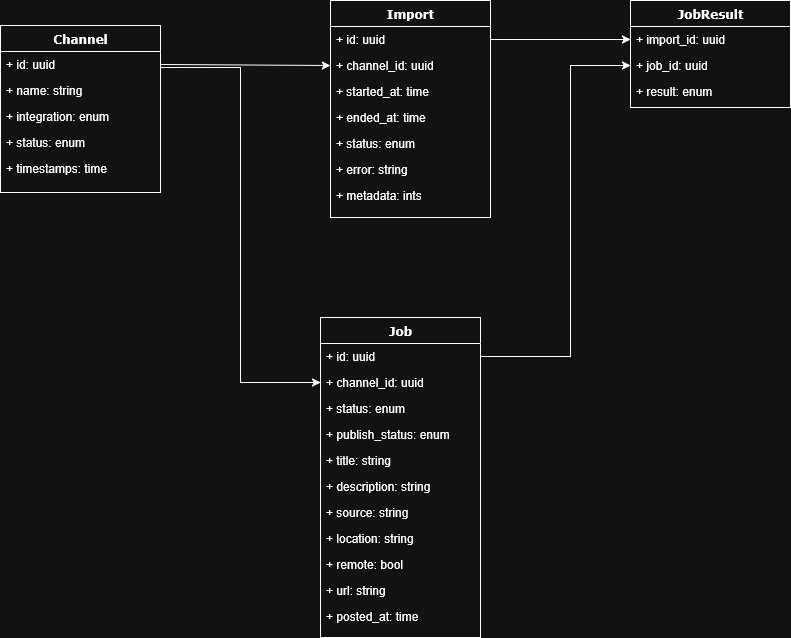

The diagram above was exported from draw.io. Its source (the exported page's mxGraphModel, read from the mxfile embedded in the PNG):
<mxGraphModel dx="1434" dy="746" grid="1" gridSize="10" guides="1" tooltips="1" connect="1" arrows="1" fold="1" page="1" pageScale="1" pageWidth="1100" pageHeight="850" background="none" math="0" shadow="0">
  <root>
    <mxCell id="0" />
    <mxCell id="1" parent="0" />
    <mxCell id="78961159f06e98e8-17" value="Channel" style="swimlane;html=1;fontStyle=1;align=center;verticalAlign=top;childLayout=stackLayout;horizontal=1;startSize=26;horizontalStack=0;resizeParent=1;resizeLast=0;collapsible=1;marginBottom=0;swimlaneFillColor=#ffffff;rounded=0;shadow=0;comic=0;labelBackgroundColor=none;strokeWidth=1;fillColor=none;fontFamily=Verdana;fontSize=12" parent="1" vertex="1">
      <mxGeometry x="90" y="108" width="160" height="167" as="geometry" />
    </mxCell>
    <mxCell id="78961159f06e98e8-21" value="+ id: uuid" style="text;html=1;strokeColor=none;fillColor=none;align=left;verticalAlign=top;spacingLeft=4;spacingRight=4;whiteSpace=wrap;overflow=hidden;rotatable=0;points=[[0,0.5],[1,0.5]];portConstraint=eastwest;" parent="78961159f06e98e8-17" vertex="1">
      <mxGeometry y="26" width="160" height="26" as="geometry" />
    </mxCell>
    <mxCell id="78961159f06e98e8-23" value="+ name: string" style="text;html=1;strokeColor=none;fillColor=none;align=left;verticalAlign=top;spacingLeft=4;spacingRight=4;whiteSpace=wrap;overflow=hidden;rotatable=0;points=[[0,0.5],[1,0.5]];portConstraint=eastwest;" parent="78961159f06e98e8-17" vertex="1">
      <mxGeometry y="52" width="160" height="26" as="geometry" />
    </mxCell>
    <mxCell id="78961159f06e98e8-25" value="+ integration: enum" style="text;html=1;strokeColor=none;fillColor=none;align=left;verticalAlign=top;spacingLeft=4;spacingRight=4;whiteSpace=wrap;overflow=hidden;rotatable=0;points=[[0,0.5],[1,0.5]];portConstraint=eastwest;" parent="78961159f06e98e8-17" vertex="1">
      <mxGeometry y="78" width="160" height="26" as="geometry" />
    </mxCell>
    <mxCell id="78961159f06e98e8-26" value="+ status: enum" style="text;html=1;strokeColor=none;fillColor=none;align=left;verticalAlign=top;spacingLeft=4;spacingRight=4;whiteSpace=wrap;overflow=hidden;rotatable=0;points=[[0,0.5],[1,0.5]];portConstraint=eastwest;" parent="78961159f06e98e8-17" vertex="1">
      <mxGeometry y="104" width="160" height="26" as="geometry" />
    </mxCell>
    <mxCell id="78961159f06e98e8-24" value="+ timestamps: time" style="text;html=1;strokeColor=none;fillColor=none;align=left;verticalAlign=top;spacingLeft=4;spacingRight=4;whiteSpace=wrap;overflow=hidden;rotatable=0;points=[[0,0.5],[1,0.5]];portConstraint=eastwest;" parent="78961159f06e98e8-17" vertex="1">
      <mxGeometry y="130" width="160" height="26" as="geometry" />
    </mxCell>
    <mxCell id="78961159f06e98e8-30" value="Import" style="swimlane;html=1;fontStyle=1;align=center;verticalAlign=top;childLayout=stackLayout;horizontal=1;startSize=26;horizontalStack=0;resizeParent=1;resizeLast=0;collapsible=1;marginBottom=0;swimlaneFillColor=#ffffff;rounded=0;shadow=0;comic=0;labelBackgroundColor=none;strokeWidth=1;fillColor=none;fontFamily=Verdana;fontSize=12" parent="1" vertex="1">
      <mxGeometry x="420" y="83" width="160" height="217" as="geometry" />
    </mxCell>
    <mxCell id="78961159f06e98e8-31" value="+ id: uuid" style="text;html=1;strokeColor=none;fillColor=none;align=left;verticalAlign=top;spacingLeft=4;spacingRight=4;whiteSpace=wrap;overflow=hidden;rotatable=0;points=[[0,0.5],[1,0.5]];portConstraint=eastwest;" parent="78961159f06e98e8-30" vertex="1">
      <mxGeometry y="26" width="160" height="26" as="geometry" />
    </mxCell>
    <mxCell id="78961159f06e98e8-32" value="+ channel_id: uuid" style="text;html=1;strokeColor=none;fillColor=none;align=left;verticalAlign=top;spacingLeft=4;spacingRight=4;whiteSpace=wrap;overflow=hidden;rotatable=0;points=[[0,0.5],[1,0.5]];portConstraint=eastwest;" parent="78961159f06e98e8-30" vertex="1">
      <mxGeometry y="52" width="160" height="26" as="geometry" />
    </mxCell>
    <mxCell id="78961159f06e98e8-33" value="+ started_at: time" style="text;html=1;strokeColor=none;fillColor=none;align=left;verticalAlign=top;spacingLeft=4;spacingRight=4;whiteSpace=wrap;overflow=hidden;rotatable=0;points=[[0,0.5],[1,0.5]];portConstraint=eastwest;" parent="78961159f06e98e8-30" vertex="1">
      <mxGeometry y="78" width="160" height="26" as="geometry" />
    </mxCell>
    <mxCell id="78961159f06e98e8-34" value="+ ended_at: time" style="text;html=1;strokeColor=none;fillColor=none;align=left;verticalAlign=top;spacingLeft=4;spacingRight=4;whiteSpace=wrap;overflow=hidden;rotatable=0;points=[[0,0.5],[1,0.5]];portConstraint=eastwest;" parent="78961159f06e98e8-30" vertex="1">
      <mxGeometry y="104" width="160" height="26" as="geometry" />
    </mxCell>
    <mxCell id="78961159f06e98e8-36" value="+ status: enum" style="text;html=1;strokeColor=none;fillColor=none;align=left;verticalAlign=top;spacingLeft=4;spacingRight=4;whiteSpace=wrap;overflow=hidden;rotatable=0;points=[[0,0.5],[1,0.5]];portConstraint=eastwest;" parent="78961159f06e98e8-30" vertex="1">
      <mxGeometry y="130" width="160" height="26" as="geometry" />
    </mxCell>
    <mxCell id="78961159f06e98e8-37" value="+ error: string" style="text;html=1;strokeColor=none;fillColor=none;align=left;verticalAlign=top;spacingLeft=4;spacingRight=4;whiteSpace=wrap;overflow=hidden;rotatable=0;points=[[0,0.5],[1,0.5]];portConstraint=eastwest;" parent="78961159f06e98e8-30" vertex="1">
      <mxGeometry y="156" width="160" height="26" as="geometry" />
    </mxCell>
    <mxCell id="78961159f06e98e8-40" value="+ metadata: ints" style="text;html=1;strokeColor=none;fillColor=none;align=left;verticalAlign=top;spacingLeft=4;spacingRight=4;whiteSpace=wrap;overflow=hidden;rotatable=0;points=[[0,0.5],[1,0.5]];portConstraint=eastwest;" parent="78961159f06e98e8-30" vertex="1">
      <mxGeometry y="182" width="160" height="26" as="geometry" />
    </mxCell>
    <mxCell id="78961159f06e98e8-43" value="JobResult" style="swimlane;html=1;fontStyle=1;align=center;verticalAlign=top;childLayout=stackLayout;horizontal=1;startSize=26;horizontalStack=0;resizeParent=1;resizeLast=0;collapsible=1;marginBottom=0;swimlaneFillColor=#ffffff;rounded=0;shadow=0;comic=0;labelBackgroundColor=none;strokeWidth=1;fillColor=none;fontFamily=Verdana;fontSize=12" parent="1" vertex="1">
      <mxGeometry x="720" y="83" width="160" height="107" as="geometry" />
    </mxCell>
    <mxCell id="78961159f06e98e8-44" value="+ import_id: uuid" style="text;html=1;strokeColor=none;fillColor=none;align=left;verticalAlign=top;spacingLeft=4;spacingRight=4;whiteSpace=wrap;overflow=hidden;rotatable=0;points=[[0,0.5],[1,0.5]];portConstraint=eastwest;" parent="78961159f06e98e8-43" vertex="1">
      <mxGeometry y="26" width="160" height="26" as="geometry" />
    </mxCell>
    <mxCell id="78961159f06e98e8-45" value="+ job_id: uuid" style="text;html=1;strokeColor=none;fillColor=none;align=left;verticalAlign=top;spacingLeft=4;spacingRight=4;whiteSpace=wrap;overflow=hidden;rotatable=0;points=[[0,0.5],[1,0.5]];portConstraint=eastwest;" parent="78961159f06e98e8-43" vertex="1">
      <mxGeometry y="52" width="160" height="26" as="geometry" />
    </mxCell>
    <mxCell id="78961159f06e98e8-49" value="+ result: enum" style="text;html=1;strokeColor=none;fillColor=none;align=left;verticalAlign=top;spacingLeft=4;spacingRight=4;whiteSpace=wrap;overflow=hidden;rotatable=0;points=[[0,0.5],[1,0.5]];portConstraint=eastwest;" parent="78961159f06e98e8-43" vertex="1">
      <mxGeometry y="78" width="160" height="26" as="geometry" />
    </mxCell>
    <mxCell id="78961159f06e98e8-56" value="Job" style="swimlane;html=1;fontStyle=1;align=center;verticalAlign=top;childLayout=stackLayout;horizontal=1;startSize=26;horizontalStack=0;resizeParent=1;resizeLast=0;collapsible=1;marginBottom=0;swimlaneFillColor=#ffffff;rounded=0;shadow=0;comic=0;labelBackgroundColor=none;strokeWidth=1;fillColor=none;fontFamily=Verdana;fontSize=12" parent="1" vertex="1">
      <mxGeometry x="410" y="400" width="160" height="320" as="geometry" />
    </mxCell>
    <mxCell id="78961159f06e98e8-57" value="+ id: uuid" style="text;html=1;strokeColor=none;fillColor=none;align=left;verticalAlign=top;spacingLeft=4;spacingRight=4;whiteSpace=wrap;overflow=hidden;rotatable=0;points=[[0,0.5],[1,0.5]];portConstraint=eastwest;" parent="78961159f06e98e8-56" vertex="1">
      <mxGeometry y="26" width="160" height="26" as="geometry" />
    </mxCell>
    <mxCell id="78961159f06e98e8-58" value="+ channel_id: uuid" style="text;html=1;strokeColor=none;fillColor=none;align=left;verticalAlign=top;spacingLeft=4;spacingRight=4;whiteSpace=wrap;overflow=hidden;rotatable=0;points=[[0,0.5],[1,0.5]];portConstraint=eastwest;" parent="78961159f06e98e8-56" vertex="1">
      <mxGeometry y="52" width="160" height="26" as="geometry" />
    </mxCell>
    <mxCell id="78961159f06e98e8-59" value="+ status: enum" style="text;html=1;strokeColor=none;fillColor=none;align=left;verticalAlign=top;spacingLeft=4;spacingRight=4;whiteSpace=wrap;overflow=hidden;rotatable=0;points=[[0,0.5],[1,0.5]];portConstraint=eastwest;" parent="78961159f06e98e8-56" vertex="1">
      <mxGeometry y="78" width="160" height="26" as="geometry" />
    </mxCell>
    <mxCell id="78961159f06e98e8-60" value="+ publish_status: enum" style="text;html=1;strokeColor=none;fillColor=none;align=left;verticalAlign=top;spacingLeft=4;spacingRight=4;whiteSpace=wrap;overflow=hidden;rotatable=0;points=[[0,0.5],[1,0.5]];portConstraint=eastwest;" parent="78961159f06e98e8-56" vertex="1">
      <mxGeometry y="104" width="160" height="26" as="geometry" />
    </mxCell>
    <mxCell id="78961159f06e98e8-61" value="+ title: string" style="text;html=1;strokeColor=none;fillColor=none;align=left;verticalAlign=top;spacingLeft=4;spacingRight=4;whiteSpace=wrap;overflow=hidden;rotatable=0;points=[[0,0.5],[1,0.5]];portConstraint=eastwest;" parent="78961159f06e98e8-56" vertex="1">
      <mxGeometry y="130" width="160" height="26" as="geometry" />
    </mxCell>
    <mxCell id="78961159f06e98e8-62" value="+ description: string" style="text;html=1;strokeColor=none;fillColor=none;align=left;verticalAlign=top;spacingLeft=4;spacingRight=4;whiteSpace=wrap;overflow=hidden;rotatable=0;points=[[0,0.5],[1,0.5]];portConstraint=eastwest;" parent="78961159f06e98e8-56" vertex="1">
      <mxGeometry y="156" width="160" height="26" as="geometry" />
    </mxCell>
    <mxCell id="78961159f06e98e8-63" value="+ source: string" style="text;html=1;strokeColor=none;fillColor=none;align=left;verticalAlign=top;spacingLeft=4;spacingRight=4;whiteSpace=wrap;overflow=hidden;rotatable=0;points=[[0,0.5],[1,0.5]];portConstraint=eastwest;" parent="78961159f06e98e8-56" vertex="1">
      <mxGeometry y="182" width="160" height="26" as="geometry" />
    </mxCell>
    <mxCell id="78961159f06e98e8-65" value="+ location: string" style="text;html=1;strokeColor=none;fillColor=none;align=left;verticalAlign=top;spacingLeft=4;spacingRight=4;whiteSpace=wrap;overflow=hidden;rotatable=0;points=[[0,0.5],[1,0.5]];portConstraint=eastwest;" parent="78961159f06e98e8-56" vertex="1">
      <mxGeometry y="208" width="160" height="26" as="geometry" />
    </mxCell>
    <mxCell id="78961159f06e98e8-66" value="+ remote: bool" style="text;html=1;strokeColor=none;fillColor=none;align=left;verticalAlign=top;spacingLeft=4;spacingRight=4;whiteSpace=wrap;overflow=hidden;rotatable=0;points=[[0,0.5],[1,0.5]];portConstraint=eastwest;" parent="78961159f06e98e8-56" vertex="1">
      <mxGeometry y="234" width="160" height="26" as="geometry" />
    </mxCell>
    <mxCell id="78961159f06e98e8-68" value="+ url: string" style="text;html=1;strokeColor=none;fillColor=none;align=left;verticalAlign=top;spacingLeft=4;spacingRight=4;whiteSpace=wrap;overflow=hidden;rotatable=0;points=[[0,0.5],[1,0.5]];portConstraint=eastwest;" parent="78961159f06e98e8-56" vertex="1">
      <mxGeometry y="260" width="160" height="26" as="geometry" />
    </mxCell>
    <mxCell id="H_OQe0kdehhGIdxSJWlf-2" value="+ posted_at: time" style="text;html=1;strokeColor=none;fillColor=none;align=left;verticalAlign=top;spacingLeft=4;spacingRight=4;whiteSpace=wrap;overflow=hidden;rotatable=0;points=[[0,0.5],[1,0.5]];portConstraint=eastwest;" vertex="1" parent="78961159f06e98e8-56">
      <mxGeometry y="286" width="160" height="26" as="geometry" />
    </mxCell>
    <mxCell id="H_OQe0kdehhGIdxSJWlf-4" value="" style="endArrow=classic;html=1;rounded=0;exitX=1;exitY=0.5;exitDx=0;exitDy=0;entryX=0;entryY=0.5;entryDx=0;entryDy=0;" edge="1" parent="1" source="78961159f06e98e8-21" target="78961159f06e98e8-32">
      <mxGeometry width="50" height="50" relative="1" as="geometry">
        <mxPoint x="520" y="440" as="sourcePoint" />
        <mxPoint x="390" y="200" as="targetPoint" />
      </mxGeometry>
    </mxCell>
    <mxCell id="H_OQe0kdehhGIdxSJWlf-5" value="" style="endArrow=classic;html=1;rounded=0;entryX=0;entryY=0.5;entryDx=0;entryDy=0;" edge="1" parent="1" target="78961159f06e98e8-44">
      <mxGeometry width="50" height="50" relative="1" as="geometry">
        <mxPoint x="580" y="122" as="sourcePoint" />
        <mxPoint x="570" y="390" as="targetPoint" />
      </mxGeometry>
    </mxCell>
    <mxCell id="H_OQe0kdehhGIdxSJWlf-7" value="" style="endArrow=classic;html=1;rounded=0;entryX=0;entryY=0.5;entryDx=0;entryDy=0;" edge="1" parent="1" target="78961159f06e98e8-58">
      <mxGeometry width="50" height="50" relative="1" as="geometry">
        <mxPoint x="250" y="150" as="sourcePoint" />
        <mxPoint x="430" y="158" as="targetPoint" />
        <Array as="points">
          <mxPoint x="330" y="150" />
          <mxPoint x="330" y="465" />
        </Array>
      </mxGeometry>
    </mxCell>
    <mxCell id="H_OQe0kdehhGIdxSJWlf-8" value="" style="endArrow=classic;html=1;rounded=0;entryX=0;entryY=0.5;entryDx=0;entryDy=0;exitX=1;exitY=0.5;exitDx=0;exitDy=0;" edge="1" parent="1" source="78961159f06e98e8-57" target="78961159f06e98e8-45">
      <mxGeometry width="50" height="50" relative="1" as="geometry">
        <mxPoint x="520" y="440" as="sourcePoint" />
        <mxPoint x="570" y="390" as="targetPoint" />
        <Array as="points">
          <mxPoint x="660" y="439" />
          <mxPoint x="660" y="148" />
        </Array>
      </mxGeometry>
    </mxCell>
  </root>
</mxGraphModel>